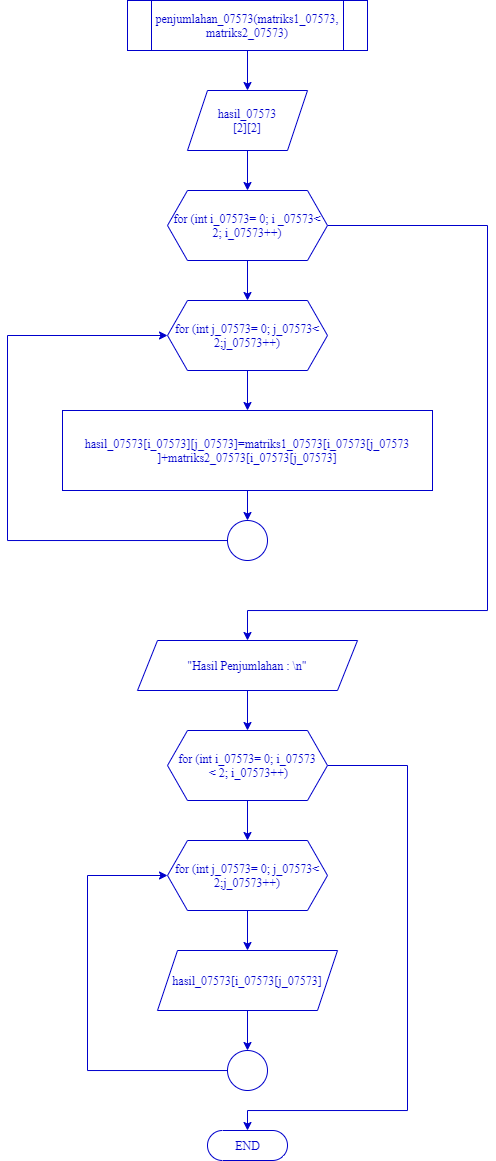

The diagram above was exported from draw.io. Its source (the exported page's mxGraphModel, read from the mxfile embedded in the PNG):
<mxGraphModel dx="1688" dy="3741" grid="1" gridSize="10" guides="1" tooltips="1" connect="1" arrows="1" fold="1" page="1" pageScale="1" pageWidth="1100" pageHeight="1700" math="0" shadow="0">
  <root>
    <mxCell id="0" />
    <mxCell id="1" parent="0" />
    <mxCell id="z8pWhj9k6F_55Rbgcpqq-4" style="edgeStyle=orthogonalEdgeStyle;rounded=0;orthogonalLoop=1;jettySize=auto;html=1;exitX=0.5;exitY=1;exitDx=0;exitDy=0;entryX=0.5;entryY=0;entryDx=0;entryDy=0;strokeColor=#0000CC;fontColor=#0000CC;fontFamily=Times New Roman;" parent="1" source="z8pWhj9k6F_55Rbgcpqq-2" target="z8pWhj9k6F_55Rbgcpqq-3" edge="1">
      <mxGeometry relative="1" as="geometry" />
    </mxCell>
    <mxCell id="z8pWhj9k6F_55Rbgcpqq-2" value="penjumlahan_07573(matriks1_07573, matriks2_07573)" style="shape=process;whiteSpace=wrap;html=1;backgroundOutline=1;strokeColor=#0000CC;fontColor=#0000CC;fontFamily=Times New Roman;" parent="1" vertex="1">
      <mxGeometry x="-680" y="-3370" width="240" height="50" as="geometry" />
    </mxCell>
    <mxCell id="z8pWhj9k6F_55Rbgcpqq-7" style="edgeStyle=orthogonalEdgeStyle;rounded=0;orthogonalLoop=1;jettySize=auto;html=1;exitX=0.5;exitY=1;exitDx=0;exitDy=0;entryX=0.5;entryY=0;entryDx=0;entryDy=0;strokeColor=#0000CC;fontColor=#0000CC;fontFamily=Times New Roman;" parent="1" source="z8pWhj9k6F_55Rbgcpqq-3" target="z8pWhj9k6F_55Rbgcpqq-6" edge="1">
      <mxGeometry relative="1" as="geometry" />
    </mxCell>
    <mxCell id="z8pWhj9k6F_55Rbgcpqq-3" value="hasil_07573&lt;br&gt;[2][2]" style="shape=parallelogram;perimeter=parallelogramPerimeter;whiteSpace=wrap;html=1;fixedSize=1;strokeColor=#0000CC;fontColor=#0000CC;fontFamily=Times New Roman;" parent="1" vertex="1">
      <mxGeometry x="-620" y="-3280" width="120" height="60" as="geometry" />
    </mxCell>
    <mxCell id="z8pWhj9k6F_55Rbgcpqq-10" style="edgeStyle=orthogonalEdgeStyle;rounded=0;orthogonalLoop=1;jettySize=auto;html=1;exitX=0.5;exitY=1;exitDx=0;exitDy=0;entryX=0.5;entryY=0;entryDx=0;entryDy=0;strokeColor=#0000CC;fontColor=#0000CC;fontFamily=Times New Roman;" parent="1" source="z8pWhj9k6F_55Rbgcpqq-6" target="z8pWhj9k6F_55Rbgcpqq-9" edge="1">
      <mxGeometry relative="1" as="geometry" />
    </mxCell>
    <mxCell id="z8pWhj9k6F_55Rbgcpqq-21" style="edgeStyle=orthogonalEdgeStyle;rounded=0;orthogonalLoop=1;jettySize=auto;html=1;strokeColor=#0000CC;fontColor=#0000CC;fontFamily=Times New Roman;" parent="1" source="z8pWhj9k6F_55Rbgcpqq-6" target="z8pWhj9k6F_55Rbgcpqq-20" edge="1">
      <mxGeometry relative="1" as="geometry">
        <Array as="points">
          <mxPoint x="-320" y="-3145" />
          <mxPoint x="-320" y="-2760" />
          <mxPoint x="-560" y="-2760" />
        </Array>
      </mxGeometry>
    </mxCell>
    <mxCell id="z8pWhj9k6F_55Rbgcpqq-6" value="for (int i_07573= 0; i _07573&amp;lt; 2; i_07573++)" style="shape=hexagon;perimeter=hexagonPerimeter2;whiteSpace=wrap;html=1;fixedSize=1;strokeColor=#0000CC;fontColor=#0000CC;fontFamily=Times New Roman;" parent="1" vertex="1">
      <mxGeometry x="-640" y="-3180" width="160" height="70" as="geometry" />
    </mxCell>
    <mxCell id="z8pWhj9k6F_55Rbgcpqq-13" style="edgeStyle=orthogonalEdgeStyle;rounded=0;orthogonalLoop=1;jettySize=auto;html=1;exitX=0.5;exitY=1;exitDx=0;exitDy=0;entryX=0.5;entryY=0;entryDx=0;entryDy=0;strokeColor=#0000CC;fontColor=#0000CC;fontFamily=Times New Roman;" parent="1" source="z8pWhj9k6F_55Rbgcpqq-9" target="z8pWhj9k6F_55Rbgcpqq-12" edge="1">
      <mxGeometry relative="1" as="geometry" />
    </mxCell>
    <mxCell id="z8pWhj9k6F_55Rbgcpqq-9" value="for (int j_07573= 0; j_07573&amp;lt; 2;j_07573++)" style="shape=hexagon;perimeter=hexagonPerimeter2;whiteSpace=wrap;html=1;fixedSize=1;strokeColor=#0000CC;fontColor=#0000CC;fontFamily=Times New Roman;" parent="1" vertex="1">
      <mxGeometry x="-640" y="-3070" width="160" height="70" as="geometry" />
    </mxCell>
    <mxCell id="9FORAaRJ3T6bK121Kyjr-4" style="edgeStyle=orthogonalEdgeStyle;rounded=0;orthogonalLoop=1;jettySize=auto;html=1;exitX=0.5;exitY=1;exitDx=0;exitDy=0;strokeColor=#0000CC;fontFamily=Times New Roman;fontColor=#0000CC;" parent="1" source="z8pWhj9k6F_55Rbgcpqq-12" target="z8pWhj9k6F_55Rbgcpqq-16" edge="1">
      <mxGeometry relative="1" as="geometry" />
    </mxCell>
    <mxCell id="z8pWhj9k6F_55Rbgcpqq-12" value="hasil_07573[i_07573][j_07573]=matriks1_07573[i_07573[j_07573&lt;br&gt;]+matriks2_07573[i_07573[j_07573]" style="rounded=0;whiteSpace=wrap;html=1;strokeColor=#0000CC;fontColor=#0000CC;fontFamily=Times New Roman;" parent="1" vertex="1">
      <mxGeometry x="-745" y="-2960" width="370" height="80" as="geometry" />
    </mxCell>
    <mxCell id="z8pWhj9k6F_55Rbgcpqq-17" style="edgeStyle=orthogonalEdgeStyle;rounded=0;orthogonalLoop=1;jettySize=auto;html=1;entryX=0;entryY=0.5;entryDx=0;entryDy=0;strokeColor=#0000CC;fontColor=#0000CC;fontFamily=Times New Roman;" parent="1" source="z8pWhj9k6F_55Rbgcpqq-16" target="z8pWhj9k6F_55Rbgcpqq-9" edge="1">
      <mxGeometry relative="1" as="geometry">
        <Array as="points">
          <mxPoint x="-800" y="-2830" />
          <mxPoint x="-800" y="-3035" />
        </Array>
      </mxGeometry>
    </mxCell>
    <mxCell id="z8pWhj9k6F_55Rbgcpqq-16" value="" style="ellipse;whiteSpace=wrap;html=1;aspect=fixed;strokeColor=#0000CC;fontColor=#0000CC;fontFamily=Times New Roman;" parent="1" vertex="1">
      <mxGeometry x="-580" y="-2850" width="40" height="40" as="geometry" />
    </mxCell>
    <mxCell id="z8pWhj9k6F_55Rbgcpqq-23" style="edgeStyle=orthogonalEdgeStyle;rounded=0;orthogonalLoop=1;jettySize=auto;html=1;exitX=0.5;exitY=1;exitDx=0;exitDy=0;entryX=0.5;entryY=0;entryDx=0;entryDy=0;strokeColor=#0000CC;fontColor=#0000CC;fontFamily=Times New Roman;" parent="1" source="z8pWhj9k6F_55Rbgcpqq-20" target="z8pWhj9k6F_55Rbgcpqq-22" edge="1">
      <mxGeometry relative="1" as="geometry" />
    </mxCell>
    <mxCell id="z8pWhj9k6F_55Rbgcpqq-20" value="&quot;Hasil Penjumlahan : \n&quot;" style="shape=parallelogram;perimeter=parallelogramPerimeter;whiteSpace=wrap;html=1;fixedSize=1;strokeColor=#0000CC;fontColor=#0000CC;fontFamily=Times New Roman;" parent="1" vertex="1">
      <mxGeometry x="-670" y="-2730" width="220" height="50" as="geometry" />
    </mxCell>
    <mxCell id="z8pWhj9k6F_55Rbgcpqq-25" style="edgeStyle=orthogonalEdgeStyle;rounded=0;orthogonalLoop=1;jettySize=auto;html=1;exitX=0.5;exitY=1;exitDx=0;exitDy=0;strokeColor=#0000CC;fontColor=#0000CC;fontFamily=Times New Roman;" parent="1" source="z8pWhj9k6F_55Rbgcpqq-22" target="z8pWhj9k6F_55Rbgcpqq-24" edge="1">
      <mxGeometry relative="1" as="geometry" />
    </mxCell>
    <mxCell id="9FORAaRJ3T6bK121Kyjr-3" style="edgeStyle=orthogonalEdgeStyle;rounded=0;orthogonalLoop=1;jettySize=auto;html=1;strokeColor=#0000CC;fontFamily=Times New Roman;fontColor=#0000CC;" parent="1" source="z8pWhj9k6F_55Rbgcpqq-22" target="z8pWhj9k6F_55Rbgcpqq-31" edge="1">
      <mxGeometry relative="1" as="geometry">
        <Array as="points">
          <mxPoint x="-400" y="-2605" />
          <mxPoint x="-400" y="-2260" />
          <mxPoint x="-560" y="-2260" />
        </Array>
      </mxGeometry>
    </mxCell>
    <mxCell id="z8pWhj9k6F_55Rbgcpqq-22" value="for (int i_07573= 0; i_07573&lt;br&gt;&amp;nbsp;&amp;lt; 2; i_07573++)" style="shape=hexagon;perimeter=hexagonPerimeter2;whiteSpace=wrap;html=1;fixedSize=1;strokeColor=#0000CC;fontColor=#0000CC;fontFamily=Times New Roman;" parent="1" vertex="1">
      <mxGeometry x="-640" y="-2640" width="160" height="70" as="geometry" />
    </mxCell>
    <mxCell id="z8pWhj9k6F_55Rbgcpqq-27" style="edgeStyle=orthogonalEdgeStyle;rounded=0;orthogonalLoop=1;jettySize=auto;html=1;entryX=0.5;entryY=0;entryDx=0;entryDy=0;strokeColor=#0000CC;fontColor=#0000CC;fontFamily=Times New Roman;" parent="1" source="z8pWhj9k6F_55Rbgcpqq-24" target="z8pWhj9k6F_55Rbgcpqq-26" edge="1">
      <mxGeometry relative="1" as="geometry" />
    </mxCell>
    <mxCell id="z8pWhj9k6F_55Rbgcpqq-24" value="for (int j_07573= 0; j_07573&amp;lt; 2;j_07573++)" style="shape=hexagon;perimeter=hexagonPerimeter2;whiteSpace=wrap;html=1;fixedSize=1;strokeColor=#0000CC;fontColor=#0000CC;fontFamily=Times New Roman;" parent="1" vertex="1">
      <mxGeometry x="-640" y="-2530" width="160" height="70" as="geometry" />
    </mxCell>
    <mxCell id="9FORAaRJ3T6bK121Kyjr-5" style="edgeStyle=orthogonalEdgeStyle;rounded=0;orthogonalLoop=1;jettySize=auto;html=1;exitX=0.5;exitY=1;exitDx=0;exitDy=0;entryX=0.5;entryY=0;entryDx=0;entryDy=0;strokeColor=#0000CC;fontFamily=Times New Roman;fontColor=#0000CC;" parent="1" source="z8pWhj9k6F_55Rbgcpqq-26" target="9FORAaRJ3T6bK121Kyjr-1" edge="1">
      <mxGeometry relative="1" as="geometry" />
    </mxCell>
    <mxCell id="z8pWhj9k6F_55Rbgcpqq-26" value="hasil_07573[i_07573[j_07573]" style="shape=parallelogram;perimeter=parallelogramPerimeter;whiteSpace=wrap;html=1;fixedSize=1;strokeColor=#0000CC;fontColor=#0000CC;fontFamily=Times New Roman;" parent="1" vertex="1">
      <mxGeometry x="-650" y="-2420" width="180" height="60" as="geometry" />
    </mxCell>
    <mxCell id="z8pWhj9k6F_55Rbgcpqq-31" value="END" style="html=1;dashed=0;whitespace=wrap;shape=mxgraph.dfd.start;strokeColor=#0000CC;fontColor=#0000CC;fontFamily=Times New Roman;" parent="1" vertex="1">
      <mxGeometry x="-600" y="-2240" width="80" height="30" as="geometry" />
    </mxCell>
    <mxCell id="9FORAaRJ3T6bK121Kyjr-2" style="edgeStyle=orthogonalEdgeStyle;rounded=0;orthogonalLoop=1;jettySize=auto;html=1;strokeColor=#0000CC;fontFamily=Times New Roman;fontColor=#0000CC;" parent="1" source="9FORAaRJ3T6bK121Kyjr-1" target="z8pWhj9k6F_55Rbgcpqq-24" edge="1">
      <mxGeometry relative="1" as="geometry">
        <Array as="points">
          <mxPoint x="-720" y="-2300" />
          <mxPoint x="-720" y="-2495" />
        </Array>
      </mxGeometry>
    </mxCell>
    <mxCell id="9FORAaRJ3T6bK121Kyjr-1" value="" style="ellipse;whiteSpace=wrap;html=1;aspect=fixed;strokeColor=#0000CC;fontColor=#0000CC;fontFamily=Times New Roman;" parent="1" vertex="1">
      <mxGeometry x="-580" y="-2320" width="40" height="40" as="geometry" />
    </mxCell>
  </root>
</mxGraphModel>